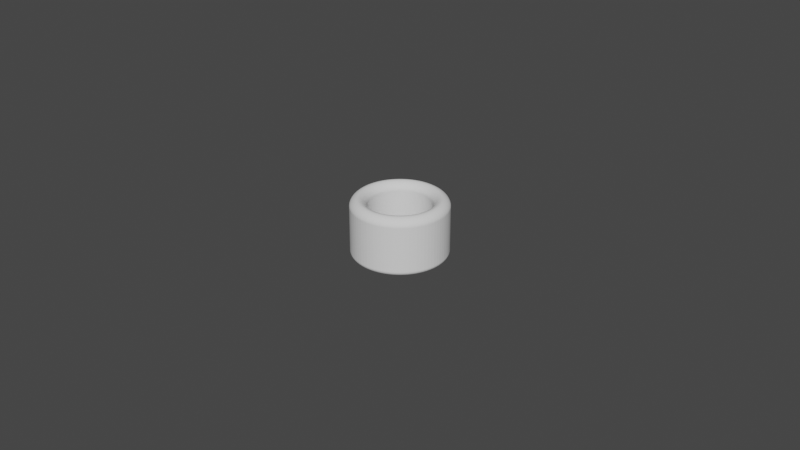 # Source: Cylinder_ThumbRing_D19.5L18.0T5.0_P.blend  (saved by Blender 3.5.10; exported with 4.5.12 LTS)
import bpy
from mathutils import Matrix  # noqa: F401  (used for matrix-valued properties, if any)

bpy.ops.wm.read_factory_settings(use_empty=True)
scene = bpy.context.scene
scene.name = 'Scene'

# ---- collections
col_collection = bpy.data.collections.new('Collection'); scene.collection.children.link(col_collection)

# ---- world
world_world = bpy.data.worlds.new('World'); scene.world = world_world
world_world.use_nodes = True; world_world.node_tree.nodes.clear()
_N = world_world.node_tree.nodes; _L = world_world.node_tree.links
n0 = _N.new('ShaderNodeOutputWorld'); n0.name = 'World Output'; n0.location = (300, 300)
n1 = _N.new('ShaderNodeBackground'); n1.name = 'Background'; n1.location = (10, 300)
n1.inputs[0].default_value = (0.05088, 0.05088, 0.05088, 1.0)
_L.new(n1.outputs[0], n0.inputs[0])
n0.is_active_output = True
world_world.color = (0.05088, 0.05088, 0.05088)
world_world.use_sun_shadow = False
world_world.sun_shadow_jitter_overblur = 0.0

# ---- meshes
me_circle_006 = bpy.data.meshes.new('Circle.006')
me_circle_006.from_pydata([(0.0, 0.00975, -0.002), (-0.000765, 0.00972, -0.002), (-0.001525, 0.00963, -0.002), (-0.002276, 0.009481, -0.002), (-0.003013, 0.009273, -0.002), (-0.003731, 0.009008, -0.002), (-0.004426, 0.008687, -0.002), (-0.005094, 0.008313, -0.002), (-0.005731, 0.007888, -0.002), (-0.006332, 0.007414, -0.002), (-0.006894, 0.006894, -0.002), (-0.007414, 0.006332, -0.002), (-0.007888, 0.005731, -0.002), (-0.008313, 0.005094, -0.002), (-0.008687, 0.004426, -0.002), (-0.009008, 0.003731, -0.002), (-0.009273, 0.003013, -0.002), (-0.009481, 0.002276, -0.002), (-0.00963, 0.001525, -0.002), (-0.00972, 0.000765, -0.002), (-0.00975, 0.0, -0.002), (-0.00972, -0.000765, -0.002), (-0.00963, -0.001525, -0.002), (-0.009481, -0.002276, -0.002), (-0.009273, -0.003013, -0.002), (-0.009008, -0.003731, -0.002), (-0.008687, -0.004426, -0.002), (-0.008313, -0.005094, -0.002), (-0.007888, -0.005731, -0.002), (-0.007414, -0.006332, -0.002), (-0.006894, -0.006894, -0.002), (-0.006332, -0.007414, -0.002), (-0.005731, -0.007888, -0.002), (-0.005094, -0.008313, -0.002), (-0.004426, -0.008687, -0.002), (-0.003731, -0.009008, -0.002), (-0.003013, -0.009273, -0.002), (-0.002276, -0.009481, -0.002), (-0.001525, -0.00963, -0.002), (-0.000765, -0.00972, -0.002), (0.0, -0.00975, -0.002), (0.000765, -0.00972, -0.002), (0.001525, -0.00963, -0.002), (0.002276, -0.009481, -0.002), (0.003013, -0.009273, -0.002), (0.003731, -0.009008, -0.002), (0.004426, -0.008687, -0.002), (0.005094, -0.008313, -0.002), (0.005731, -0.007888, -0.002), (0.006332, -0.007414, -0.002), (0.006894, -0.006894, -0.002), (0.007414, -0.006332, -0.002), (0.007888, -0.005731, -0.002), (0.008313, -0.005094, -0.002), (0.008687, -0.004426, -0.002), (0.009008, -0.003731, -0.002), (0.009273, -0.003013, -0.002), (0.009481, -0.002276, -0.002), (0.00963, -0.001525, -0.002), (0.00972, -0.000765, -0.002), (0.00975, 0.0, -0.002), (0.00972, 0.000765, -0.002), (0.00963, 0.001525, -0.002), (0.009481, 0.002276, -0.002), (0.009273, 0.003013, -0.002), (0.009008, 0.003731, -0.002), (0.008687, 0.004426, -0.002), (0.008313, 0.005094, -0.002), (0.007888, 0.005731, -0.002), (0.007414, 0.006332, -0.002), (0.006894, 0.006894, -0.002), (0.006332, 0.007414, -0.002), (0.005731, 0.007888, -0.002), (0.005094, 0.008313, -0.002), (0.004426, 0.008687, -0.002), (0.003731, 0.009008, -0.002), (0.003013, 0.009273, -0.002), (0.002276, 0.009481, -0.002), (0.001525, 0.00963, -0.002), (0.000765, 0.00972, -0.002), (0.0, 0.01475, -0.002), (-0.001157, 0.0147, -0.002), (-0.002307, 0.01457, -0.002), (-0.003443, 0.01434, -0.002), (-0.004558, 0.01403, -0.002), (-0.005645, 0.01363, -0.002), (-0.006696, 0.01314, -0.002), (-0.007707, 0.01258, -0.002), (-0.00867, 0.01193, -0.002), (-0.009579, 0.01122, -0.002), (-0.01043, 0.01043, -0.002), (-0.01122, 0.009579, -0.002), (-0.01193, 0.00867, -0.002), (-0.01258, 0.007707, -0.002), (-0.01314, 0.006696, -0.002), (-0.01363, 0.005645, -0.002), (-0.01403, 0.004558, -0.002), (-0.01434, 0.003443, -0.002), (-0.01457, 0.002307, -0.002), (-0.0147, 0.001157, -0.002), (-0.01475, 0.0, -0.002), (-0.0147, -0.001157, -0.002), (-0.01457, -0.002307, -0.002), (-0.01434, -0.003443, -0.002), (-0.01403, -0.004558, -0.002), (-0.01363, -0.005645, -0.002), (-0.01314, -0.006696, -0.002), (-0.01258, -0.007707, -0.002), (-0.01193, -0.00867, -0.002), (-0.01122, -0.009579, -0.002), (-0.01043, -0.01043, -0.002), (-0.009579, -0.01122, -0.002), (-0.00867, -0.01193, -0.002), (-0.007707, -0.01258, -0.002), (-0.006696, -0.01314, -0.002), (-0.005645, -0.01363, -0.002), (-0.004558, -0.01403, -0.002), (-0.003443, -0.01434, -0.002), (-0.002307, -0.01457, -0.002), (-0.001157, -0.0147, -0.002), (0.0, -0.01475, -0.002), (0.001157, -0.0147, -0.002), (0.002307, -0.01457, -0.002), (0.003443, -0.01434, -0.002), (0.004558, -0.01403, -0.002), (0.005645, -0.01363, -0.002), (0.006696, -0.01314, -0.002), (0.007707, -0.01258, -0.002), (0.00867, -0.01193, -0.002), (0.009579, -0.01122, -0.002), (0.01043, -0.01043, -0.002), (0.01122, -0.009579, -0.002), (0.01193, -0.00867, -0.002), (0.01258, -0.007707, -0.002), (0.01314, -0.006696, -0.002), (0.01363, -0.005645, -0.002), (0.01403, -0.004558, -0.002), (0.01434, -0.003443, -0.002), (0.01457, -0.002307, -0.002), (0.0147, -0.001157, -0.002), (0.01475, 0.0, -0.002), (0.0147, 0.001157, -0.002), (0.01457, 0.002307, -0.002), (0.01434, 0.003443, -0.002), (0.01403, 0.004558, -0.002), (0.01363, 0.005645, -0.002), (0.01314, 0.006696, -0.002), (0.01258, 0.007707, -0.002), (0.01193, 0.00867, -0.002), (0.01122, 0.009579, -0.002), (0.01043, 0.01043, -0.002), (0.009579, 0.01122, -0.002), (0.00867, 0.01193, -0.002), (0.007707, 0.01258, -0.002), (0.006696, 0.01314, -0.002), (0.005645, 0.01363, -0.002), (0.004558, 0.01403, -0.002), (0.003443, 0.01434, -0.002), (0.002307, 0.01457, -0.002), (0.001157, 0.0147, -0.002)], [], [(79, 159, 80, 0), (78, 158, 159, 79), (77, 157, 158, 78), (76, 156, 157, 77), (75, 155, 156, 76), (74, 154, 155, 75), (73, 153, 154, 74), (72, 152, 153, 73), (71, 151, 152, 72), (70, 150, 151, 71), (69, 149, 150, 70), (68, 148, 149, 69), (67, 147, 148, 68), (66, 146, 147, 67), (65, 145, 146, 66), (64, 144, 145, 65), (63, 143, 144, 64), (62, 142, 143, 63), (61, 141, 142, 62), (60, 140, 141, 61), (59, 139, 140, 60), (58, 138, 139, 59), (57, 137, 138, 58), (56, 136, 137, 57), (55, 135, 136, 56), (54, 134, 135, 55), (53, 133, 134, 54), (52, 132, 133, 53), (51, 131, 132, 52), (50, 130, 131, 51), (49, 129, 130, 50), (48, 128, 129, 49), (47, 127, 128, 48), (46, 126, 127, 47), (45, 125, 126, 46), (44, 124, 125, 45), (43, 123, 124, 44), (42, 122, 123, 43), (41, 121, 122, 42), (40, 120, 121, 41), (39, 119, 120, 40), (38, 118, 119, 39), (37, 117, 118, 38), (36, 116, 117, 37), (35, 115, 116, 36), (34, 114, 115, 35), (33, 113, 114, 34), (32, 112, 113, 33), (31, 111, 112, 32), (30, 110, 111, 31), (29, 109, 110, 30), (28, 108, 109, 29), (27, 107, 108, 28), (26, 106, 107, 27), (25, 105, 106, 26), (24, 104, 105, 25), (23, 103, 104, 24), (22, 102, 103, 23), (21, 101, 102, 22), (20, 100, 101, 21), (19, 99, 100, 20), (18, 98, 99, 19), (17, 97, 98, 18), (16, 96, 97, 17), (15, 95, 96, 16), (14, 94, 95, 15), (13, 93, 94, 14), (12, 92, 93, 13), (11, 91, 92, 12), (10, 90, 91, 11), (9, 89, 90, 10), (8, 88, 89, 9), (7, 87, 88, 8), (6, 86, 87, 7), (5, 85, 86, 6), (4, 84, 85, 5), (3, 83, 84, 4), (2, 82, 83, 3), (1, 81, 82, 2), (0, 80, 81, 1)])
_uv = me_circle_006.uv_layers.new(name='UVMap')
_uv.uv.foreach_set('vector', [0.0, 0.0, 0.0, 0.0, 0.0, 0.0, 0.0, 0.0, 0.0, 0.0, 0.0, 0.0, 0.0, 0.0, 0.0, 0.0, 0.0, 0.0, 0.0, 0.0, 0.0, 0.0, 0.0, 0.0, 0.0, 0.0, 0.0, 0.0, 0.0, 0.0, 0.0, 0.0, 0.0, 0.0, 0.0, 0.0, 0.0, 0.0, 0.0, 0.0, 0.0, 0.0, 0.0, 0.0, 0.0, 0.0, 0.0, 0.0, 0.0, 0.0, 0.0, 0.0, 0.0, 0.0, 0.0, 0.0, 0.0, 0.0, 0.0, 0.0, 0.0, 0.0, 0.0, 0.0, 0.0, 0.0, 0.0, 0.0, 0.0, 0.0, 0.0, 0.0, 0.0, 0.0, 0.0, 0.0, 0.0, 0.0, 0.0, 0.0, 0.0, 0.0, 0.0, 0.0, 0.0, 0.0, 0.0, 0.0, 0.0, 0.0, 0.0, 0.0, 0.0, 0.0, 0.0, 0.0, 0.0, 0.0, 0.0, 0.0, 0.0, 0.0, 0.0, 0.0, 0.0, 0.0, 0.0, 0.0, 0.0, 0.0, 0.0, 0.0, 0.0, 0.0, 0.0, 0.0, 0.0, 0.0, 0.0, 0.0, 0.0, 0.0, 0.0, 0.0, 0.0, 0.0, 0.0, 0.0, 0.0, 0.0, 0.0, 0.0, 0.0, 0.0, 0.0, 0.0, 0.0, 0.0, 0.0, 0.0, 0.0, 0.0, 0.0, 0.0, 0.0, 0.0, 0.0, 0.0, 0.0, 0.0, 0.0, 0.0, 0.0, 0.0, 0.0, 0.0, 0.0, 0.0, 0.0, 0.0, 0.0, 0.0, 0.0, 0.0, 0.0, 0.0, 0.0, 0.0, 0.0, 0.0, 0.0, 0.0, 0.0, 0.0, 0.0, 0.0, 0.0, 0.0, 0.0, 0.0, 0.0, 0.0, 0.0, 0.0, 0.0, 0.0, 0.0, 0.0, 0.0, 0.0, 0.0, 0.0, 0.0, 0.0, 0.0, 0.0, 0.0, 0.0, 0.0, 0.0, 0.0, 0.0, 0.0, 0.0, 0.0, 0.0, 0.0, 0.0, 0.0, 0.0, 0.0, 0.0, 0.0, 0.0, 0.0, 0.0, 0.0, 0.0, 0.0, 0.0, 0.0, 0.0, 0.0, 0.0, 0.0, 0.0, 0.0, 0.0, 0.0, 0.0, 0.0, 0.0, 0.0, 0.0, 0.0, 0.0, 0.0, 0.0, 0.0, 0.0, 0.0, 0.0, 0.0, 0.0, 0.0, 0.0, 0.0, 0.0, 0.0, 0.0, 0.0, 0.0, 0.0, 0.0, 0.0, 0.0, 0.0, 0.0, 0.0, 0.0, 0.0, 0.0, 0.0, 0.0, 0.0, 0.0, 0.0, 0.0, 0.0, 0.0, 0.0, 0.0, 0.0, 0.0, 0.0, 0.0, 0.0, 0.0, 0.0, 0.0, 0.0, 0.0, 0.0, 0.0, 0.0, 0.0, 0.0, 0.0, 0.0, 0.0, 0.0, 0.0, 0.0, 0.0, 0.0, 0.0, 0.0, 0.0, 0.0, 0.0, 0.0, 0.0, 0.0, 0.0, 0.0, 0.0, 0.0, 0.0, 0.0, 0.0, 0.0, 0.0, 0.0, 0.0, 0.0, 0.0, 0.0, 0.0, 0.0, 0.0, 0.0, 0.0, 0.0, 0.0, 0.0, 0.0, 0.0, 0.0, 0.0, 0.0, 0.0, 0.0, 0.0, 0.0, 0.0, 0.0, 0.0, 0.0, 0.0, 0.0, 0.0, 0.0, 0.0, 0.0, 0.0, 0.0, 0.0, 0.0, 0.0, 0.0, 0.0, 0.0, 0.0, 0.0, 0.0, 0.0, 0.0, 0.0, 0.0, 0.0, 0.0, 0.0, 0.0, 0.0, 0.0, 0.0, 0.0, 0.0, 0.0, 0.0, 0.0, 0.0, 0.0, 0.0, 0.0, 0.0, 0.0, 0.0, 0.0, 0.0, 0.0, 0.0, 0.0, 0.0, 0.0, 0.0, 0.0, 0.0, 0.0, 0.0, 0.0, 0.0, 0.0, 0.0, 0.0, 0.0, 0.0, 0.0, 0.0, 0.0, 0.0, 0.0, 0.0, 0.0, 0.0, 0.0, 0.0, 0.0, 0.0, 0.0, 0.0, 0.0, 0.0, 0.0, 0.0, 0.0, 0.0, 0.0, 0.0, 0.0, 0.0, 0.0, 0.0, 0.0, 0.0, 0.0, 0.0, 0.0, 0.0, 0.0, 0.0, 0.0, 0.0, 0.0, 0.0, 0.0, 0.0, 0.0, 0.0, 0.0, 0.0, 0.0, 0.0, 0.0, 0.0, 0.0, 0.0, 0.0, 0.0, 0.0, 0.0, 0.0, 0.0, 0.0, 0.0, 0.0, 0.0, 0.0, 0.0, 0.0, 0.0, 0.0, 0.0, 0.0, 0.0, 0.0, 0.0, 0.0, 0.0, 0.0, 0.0, 0.0, 0.0, 0.0, 0.0, 0.0, 0.0, 0.0, 0.0, 0.0, 0.0, 0.0, 0.0, 0.0, 0.0, 0.0, 0.0, 0.0, 0.0, 0.0, 0.0, 0.0, 0.0, 0.0, 0.0, 0.0, 0.0, 0.0, 0.0, 0.0, 0.0, 0.0, 0.0, 0.0, 0.0, 0.0, 0.0, 0.0, 0.0, 0.0, 0.0, 0.0, 0.0, 0.0, 0.0, 0.0, 0.0, 0.0, 0.0, 0.0, 0.0, 0.0, 0.0, 0.0, 0.0, 0.0, 0.0, 0.0, 0.0, 0.0, 0.0, 0.0, 0.0, 0.0, 0.0, 0.0, 0.0, 0.0, 0.0, 0.0, 0.0, 0.0, 0.0, 0.0, 0.0, 0.0, 0.0, 0.0, 0.0, 0.0, 0.0, 0.0, 0.0, 0.0, 0.0, 0.0, 0.0, 0.0, 0.0, 0.0, 0.0, 0.0, 0.0, 0.0, 0.0, 0.0, 0.0, 0.0, 0.0, 0.0, 0.0, 0.0, 0.0, 0.0, 0.0, 0.0, 0.0, 0.0, 0.0, 0.0, 0.0, 0.0, 0.0, 0.0, 0.0, 0.0, 0.0, 0.0, 0.0, 0.0, 0.0, 0.0, 0.0, 0.0, 0.0, 0.0, 0.0, 0.0, 0.0, 0.0, 0.0, 0.0, 0.0, 0.0, 0.0, 0.0, 0.0, 0.0, 0.0, 0.0, 0.0, 0.0, 0.0, 0.0, 0.0, 0.0, 0.0, 0.0, 0.0, 0.0, 0.0, 0.0, 0.0, 0.0, 0.0, 0.0, 0.0, 0.0, 0.0, 0.0, 0.0, 0.0, 0.0, 0.0, 0.0, 0.0, 0.0, 0.0, 0.0, 0.0])
me_circle_006.update()

# ---- objects
ob_cylinderthumbring = bpy.data.objects.new('CylinderThumbRing', me_circle_006)

# ---- transforms, parenting, visibility, modifiers, constraints
ob_cylinderthumbring.location = (0.0, 0.0, 0.02)
_m = ob_cylinderthumbring.modifiers.new('Solidify', 'SOLIDIFY')
_m.solidify_mode = 'NON_MANIFOLD'
_m.thickness = 0.0187
_m.thickness_clamp = 0.046
_m.nonmanifold_thickness_mode = 'EVEN'
_m.nonmanifold_boundary_mode = 'ROUND'
_m = ob_cylinderthumbring.modifiers.new('Bevel', 'BEVEL')
_m.segments = 12
_m.angle_limit = 0.2618
_m.offset_type = 'DEPTH'
_m.profile = 0.45

# ---- collection membership
scene.collection.objects.link(ob_cylinderthumbring)

# ---- scene / render settings (as saved in the file)
scene.frame_start = 1; scene.frame_end = 250; scene.frame_set(1)
scene.render.engine = 'BLENDER_EEVEE_NEXT'
scene.cycles.sampling_pattern = 'TABULATED_SOBOL'
scene.cycles.use_light_tree = False
scene.view_settings.view_transform = 'Filmic'
bpy.context.view_layer.update()

# ---- added for rendering (the .blend has no active camera and no usable light): camera, sun
cam_auto = bpy.data.cameras.new('AutoCamera')
cam_auto.lens = 50.0
cam_auto.sensor_width = 36.0
cam_auto.clip_end = 1000.0
ob_auto_camera = bpy.data.objects.new('AutoCamera', cam_auto)
scene.collection.objects.link(ob_auto_camera)
ob_auto_camera.location = (0.185045, -0.222054, 0.157061)
ob_auto_camera.rotation_euler = (1.09748, -7.21219e-08, 0.694738)
scene.camera = ob_auto_camera
light_auto_sun = bpy.data.lights.new('AutoSun', 'SUN')
light_auto_sun.energy = 3.0
light_auto_sun.angle = 0.0523599
ob_auto_sun = bpy.data.objects.new('AutoSun', light_auto_sun)
scene.collection.objects.link(ob_auto_sun)
ob_auto_sun.rotation_euler = (0.872665, 0.174533, 0.523599)
bpy.context.view_layer.update()
